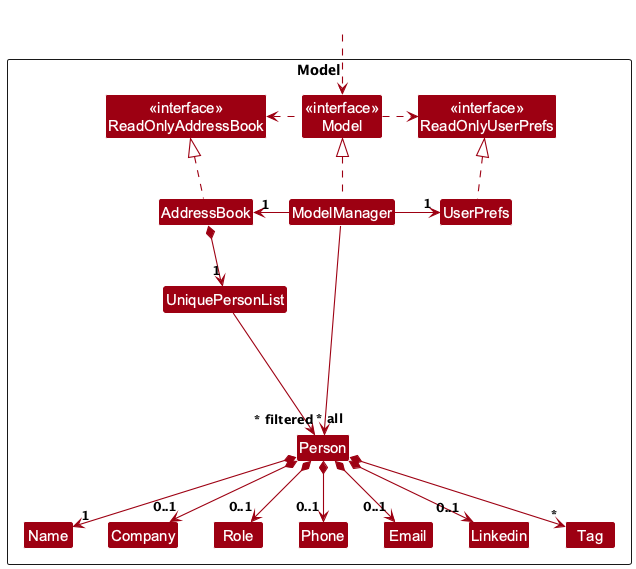

The diagram above was rendered by PlantUML. Its source (embedded in the PNG):
@startuml
!include style.puml
skinparam arrowThickness 1.1
skinparam arrowColor MODEL_COLOR
skinparam classBackgroundColor MODEL_COLOR

Package Model as ModelPackage <<Rectangle>>{
Class "<<interface>>\nReadOnlyAddressBook" as ReadOnlyAddressBook
Class "<<interface>>\nReadOnlyUserPrefs" as ReadOnlyUserPrefs
Class "<<interface>>\nModel" as Model
Class AddressBook
Class ModelManager
Class UserPrefs

Class UniquePersonList
Class Person
Class Company
Class Email
Class Linkedin
Class Name
Class Phone
Class Role
Class Tag

Class I #FFFFFF
}

Class HiddenOutside #FFFFFF
HiddenOutside ..> Model

AddressBook .up.|> ReadOnlyAddressBook

ModelManager .up.|> Model
Model .right.> ReadOnlyUserPrefs
Model .left.> ReadOnlyAddressBook
ModelManager -left-> "1" AddressBook
ModelManager -right-> "1" UserPrefs
UserPrefs .up.|> ReadOnlyUserPrefs

AddressBook *--> "1" UniquePersonList
UniquePersonList --> "~* all" Person
Person *--> "1" Name
Person *--> "0..1" Company
Person *--> "0..1" Role
Person *--> "0..1" Phone
Person *--> "0..1" Email
Person *--> "0..1" Linkedin
Person *--> "*" Tag

Person -[hidden]up--> I
UniquePersonList -[hidden]right-> I

Name -[hidden]right-> Company
Company -[hidden]right-> Role
Role -[hidden]right-> Phone
Phone -[hidden]right-> Email
Email -[hidden]right-> Linkedin

ModelManager --> "~* filtered" Person
@enduml